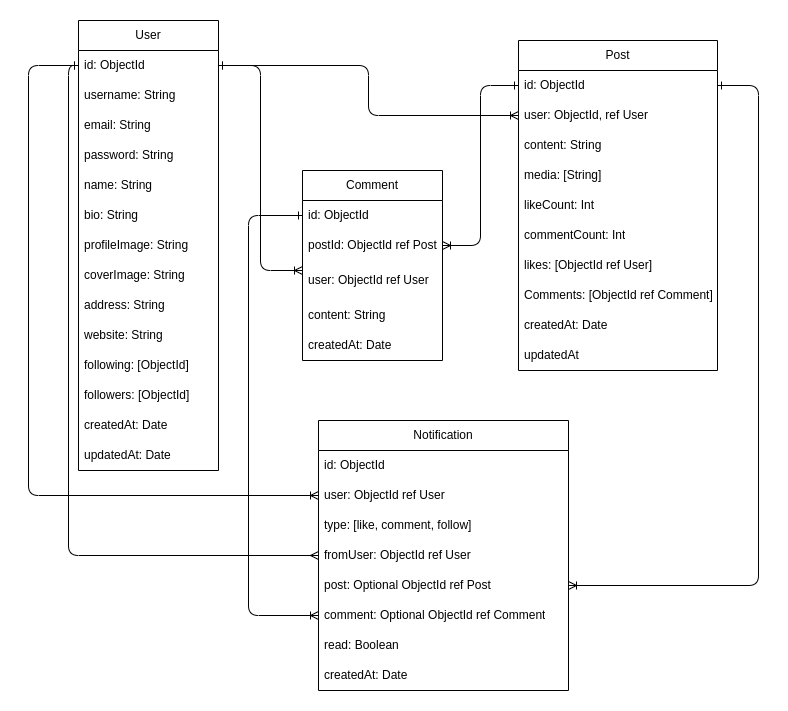

The diagram above was exported from draw.io. Its source (the exported page's mxGraphModel, read from the mxfile embedded in the PNG):
<mxGraphModel dx="874" dy="570" grid="1" gridSize="10" guides="1" tooltips="1" connect="1" arrows="1" fold="1" page="1" pageScale="1" pageWidth="827" pageHeight="1169" math="0" shadow="0">
  <root>
    <mxCell id="0" />
    <mxCell id="1" parent="0" />
    <mxCell id="KNVfX1N_CDFW4Sc7uHoM-1" value="User" style="swimlane;fontStyle=0;childLayout=stackLayout;horizontal=1;startSize=30;horizontalStack=0;resizeParent=1;resizeParentMax=0;resizeLast=0;collapsible=1;marginBottom=0;whiteSpace=wrap;html=1;" parent="1" vertex="1">
      <mxGeometry x="120" y="20" width="140" height="450" as="geometry" />
    </mxCell>
    <mxCell id="KNVfX1N_CDFW4Sc7uHoM-2" value="id: ObjectId" style="text;strokeColor=none;fillColor=none;align=left;verticalAlign=middle;spacingLeft=4;spacingRight=4;overflow=hidden;points=[[0,0.5],[1,0.5]];portConstraint=eastwest;rotatable=0;whiteSpace=wrap;html=1;" parent="KNVfX1N_CDFW4Sc7uHoM-1" vertex="1">
      <mxGeometry y="30" width="140" height="30" as="geometry" />
    </mxCell>
    <mxCell id="KNVfX1N_CDFW4Sc7uHoM-3" value="username: String" style="text;strokeColor=none;fillColor=none;align=left;verticalAlign=middle;spacingLeft=4;spacingRight=4;overflow=hidden;points=[[0,0.5],[1,0.5]];portConstraint=eastwest;rotatable=0;whiteSpace=wrap;html=1;" parent="KNVfX1N_CDFW4Sc7uHoM-1" vertex="1">
      <mxGeometry y="60" width="140" height="30" as="geometry" />
    </mxCell>
    <mxCell id="KNVfX1N_CDFW4Sc7uHoM-4" value="email: String" style="text;strokeColor=none;fillColor=none;align=left;verticalAlign=middle;spacingLeft=4;spacingRight=4;overflow=hidden;points=[[0,0.5],[1,0.5]];portConstraint=eastwest;rotatable=0;whiteSpace=wrap;html=1;" parent="KNVfX1N_CDFW4Sc7uHoM-1" vertex="1">
      <mxGeometry y="90" width="140" height="30" as="geometry" />
    </mxCell>
    <mxCell id="KNVfX1N_CDFW4Sc7uHoM-15" value="password: String" style="text;strokeColor=none;fillColor=none;align=left;verticalAlign=middle;spacingLeft=4;spacingRight=4;overflow=hidden;points=[[0,0.5],[1,0.5]];portConstraint=eastwest;rotatable=0;whiteSpace=wrap;html=1;" parent="KNVfX1N_CDFW4Sc7uHoM-1" vertex="1">
      <mxGeometry y="120" width="140" height="30" as="geometry" />
    </mxCell>
    <mxCell id="KNVfX1N_CDFW4Sc7uHoM-14" value="name: String" style="text;strokeColor=none;fillColor=none;align=left;verticalAlign=middle;spacingLeft=4;spacingRight=4;overflow=hidden;points=[[0,0.5],[1,0.5]];portConstraint=eastwest;rotatable=0;whiteSpace=wrap;html=1;" parent="KNVfX1N_CDFW4Sc7uHoM-1" vertex="1">
      <mxGeometry y="150" width="140" height="30" as="geometry" />
    </mxCell>
    <mxCell id="KNVfX1N_CDFW4Sc7uHoM-13" value="bio: String" style="text;strokeColor=none;fillColor=none;align=left;verticalAlign=middle;spacingLeft=4;spacingRight=4;overflow=hidden;points=[[0,0.5],[1,0.5]];portConstraint=eastwest;rotatable=0;whiteSpace=wrap;html=1;" parent="KNVfX1N_CDFW4Sc7uHoM-1" vertex="1">
      <mxGeometry y="180" width="140" height="30" as="geometry" />
    </mxCell>
    <mxCell id="KNVfX1N_CDFW4Sc7uHoM-16" value="profileImage: String" style="text;strokeColor=none;fillColor=none;align=left;verticalAlign=middle;spacingLeft=4;spacingRight=4;overflow=hidden;points=[[0,0.5],[1,0.5]];portConstraint=eastwest;rotatable=0;whiteSpace=wrap;html=1;" parent="KNVfX1N_CDFW4Sc7uHoM-1" vertex="1">
      <mxGeometry y="210" width="140" height="30" as="geometry" />
    </mxCell>
    <mxCell id="KNVfX1N_CDFW4Sc7uHoM-17" value="coverImage: String" style="text;strokeColor=none;fillColor=none;align=left;verticalAlign=middle;spacingLeft=4;spacingRight=4;overflow=hidden;points=[[0,0.5],[1,0.5]];portConstraint=eastwest;rotatable=0;whiteSpace=wrap;html=1;" parent="KNVfX1N_CDFW4Sc7uHoM-1" vertex="1">
      <mxGeometry y="240" width="140" height="30" as="geometry" />
    </mxCell>
    <mxCell id="KNVfX1N_CDFW4Sc7uHoM-18" value="address: String" style="text;strokeColor=none;fillColor=none;align=left;verticalAlign=middle;spacingLeft=4;spacingRight=4;overflow=hidden;points=[[0,0.5],[1,0.5]];portConstraint=eastwest;rotatable=0;whiteSpace=wrap;html=1;" parent="KNVfX1N_CDFW4Sc7uHoM-1" vertex="1">
      <mxGeometry y="270" width="140" height="30" as="geometry" />
    </mxCell>
    <mxCell id="3" value="website: String" style="text;strokeColor=none;fillColor=none;align=left;verticalAlign=middle;spacingLeft=4;spacingRight=4;overflow=hidden;points=[[0,0.5],[1,0.5]];portConstraint=eastwest;rotatable=0;whiteSpace=wrap;html=1;" parent="KNVfX1N_CDFW4Sc7uHoM-1" vertex="1">
      <mxGeometry y="300" width="140" height="30" as="geometry" />
    </mxCell>
    <mxCell id="5" value="following: [ObjectId]" style="text;strokeColor=none;fillColor=none;align=left;verticalAlign=middle;spacingLeft=4;spacingRight=4;overflow=hidden;points=[[0,0.5],[1,0.5]];portConstraint=eastwest;rotatable=0;whiteSpace=wrap;html=1;" parent="KNVfX1N_CDFW4Sc7uHoM-1" vertex="1">
      <mxGeometry y="330" width="140" height="30" as="geometry" />
    </mxCell>
    <mxCell id="4" value="followers: [ObjectId]" style="text;strokeColor=none;fillColor=none;align=left;verticalAlign=middle;spacingLeft=4;spacingRight=4;overflow=hidden;points=[[0,0.5],[1,0.5]];portConstraint=eastwest;rotatable=0;whiteSpace=wrap;html=1;" parent="KNVfX1N_CDFW4Sc7uHoM-1" vertex="1">
      <mxGeometry y="360" width="140" height="30" as="geometry" />
    </mxCell>
    <mxCell id="2" value="createdAt: Date" style="text;strokeColor=none;fillColor=none;align=left;verticalAlign=middle;spacingLeft=4;spacingRight=4;overflow=hidden;points=[[0,0.5],[1,0.5]];portConstraint=eastwest;rotatable=0;whiteSpace=wrap;html=1;" parent="KNVfX1N_CDFW4Sc7uHoM-1" vertex="1">
      <mxGeometry y="390" width="140" height="30" as="geometry" />
    </mxCell>
    <mxCell id="6" value="updatedAt: Date" style="text;strokeColor=none;fillColor=none;align=left;verticalAlign=middle;spacingLeft=4;spacingRight=4;overflow=hidden;points=[[0,0.5],[1,0.5]];portConstraint=eastwest;rotatable=0;whiteSpace=wrap;html=1;" parent="KNVfX1N_CDFW4Sc7uHoM-1" vertex="1">
      <mxGeometry y="420" width="140" height="30" as="geometry" />
    </mxCell>
    <mxCell id="KNVfX1N_CDFW4Sc7uHoM-5" value="Post" style="swimlane;fontStyle=0;childLayout=stackLayout;horizontal=1;startSize=30;horizontalStack=0;resizeParent=1;resizeParentMax=0;resizeLast=0;collapsible=1;marginBottom=0;whiteSpace=wrap;html=1;" parent="1" vertex="1">
      <mxGeometry x="560" y="40" width="199" height="330" as="geometry" />
    </mxCell>
    <mxCell id="KNVfX1N_CDFW4Sc7uHoM-6" value="id: ObjectId" style="text;strokeColor=none;fillColor=none;align=left;verticalAlign=middle;spacingLeft=4;spacingRight=4;overflow=hidden;points=[[0,0.5],[1,0.5]];portConstraint=eastwest;rotatable=0;whiteSpace=wrap;html=1;" parent="KNVfX1N_CDFW4Sc7uHoM-5" vertex="1">
      <mxGeometry y="30" width="199" height="30" as="geometry" />
    </mxCell>
    <mxCell id="KNVfX1N_CDFW4Sc7uHoM-21" value="user: ObjectId, ref User" style="text;strokeColor=none;fillColor=none;align=left;verticalAlign=middle;spacingLeft=4;spacingRight=4;overflow=hidden;points=[[0,0.5],[1,0.5]];portConstraint=eastwest;rotatable=0;whiteSpace=wrap;html=1;" parent="KNVfX1N_CDFW4Sc7uHoM-5" vertex="1">
      <mxGeometry y="60" width="199" height="30" as="geometry" />
    </mxCell>
    <mxCell id="KNVfX1N_CDFW4Sc7uHoM-7" value="content: String" style="text;strokeColor=none;fillColor=none;align=left;verticalAlign=middle;spacingLeft=4;spacingRight=4;overflow=hidden;points=[[0,0.5],[1,0.5]];portConstraint=eastwest;rotatable=0;whiteSpace=wrap;html=1;" parent="KNVfX1N_CDFW4Sc7uHoM-5" vertex="1">
      <mxGeometry y="90" width="199" height="30" as="geometry" />
    </mxCell>
    <mxCell id="9" value="media: [String]" style="text;strokeColor=none;fillColor=none;align=left;verticalAlign=middle;spacingLeft=4;spacingRight=4;overflow=hidden;points=[[0,0.5],[1,0.5]];portConstraint=eastwest;rotatable=0;whiteSpace=wrap;html=1;" parent="KNVfX1N_CDFW4Sc7uHoM-5" vertex="1">
      <mxGeometry y="120" width="199" height="30" as="geometry" />
    </mxCell>
    <mxCell id="8" value="likeCount: Int" style="text;strokeColor=none;fillColor=none;align=left;verticalAlign=middle;spacingLeft=4;spacingRight=4;overflow=hidden;points=[[0,0.5],[1,0.5]];portConstraint=eastwest;rotatable=0;whiteSpace=wrap;html=1;" parent="KNVfX1N_CDFW4Sc7uHoM-5" vertex="1">
      <mxGeometry y="150" width="199" height="30" as="geometry" />
    </mxCell>
    <mxCell id="7" value="commentCount: Int" style="text;strokeColor=none;fillColor=none;align=left;verticalAlign=middle;spacingLeft=4;spacingRight=4;overflow=hidden;points=[[0,0.5],[1,0.5]];portConstraint=eastwest;rotatable=0;whiteSpace=wrap;html=1;" parent="KNVfX1N_CDFW4Sc7uHoM-5" vertex="1">
      <mxGeometry y="180" width="199" height="30" as="geometry" />
    </mxCell>
    <mxCell id="11" value="likes: [ObjectId ref User]" style="text;strokeColor=none;fillColor=none;align=left;verticalAlign=middle;spacingLeft=4;spacingRight=4;overflow=hidden;points=[[0,0.5],[1,0.5]];portConstraint=eastwest;rotatable=0;whiteSpace=wrap;html=1;" parent="KNVfX1N_CDFW4Sc7uHoM-5" vertex="1">
      <mxGeometry y="210" width="199" height="30" as="geometry" />
    </mxCell>
    <mxCell id="10" value="Comments: [ObjectId ref Comment]" style="text;strokeColor=none;fillColor=none;align=left;verticalAlign=middle;spacingLeft=4;spacingRight=4;overflow=hidden;points=[[0,0.5],[1,0.5]];portConstraint=eastwest;rotatable=0;whiteSpace=wrap;html=1;" parent="KNVfX1N_CDFW4Sc7uHoM-5" vertex="1">
      <mxGeometry y="240" width="199" height="30" as="geometry" />
    </mxCell>
    <mxCell id="13" value="createdAt: Date" style="text;strokeColor=none;fillColor=none;align=left;verticalAlign=middle;spacingLeft=4;spacingRight=4;overflow=hidden;points=[[0,0.5],[1,0.5]];portConstraint=eastwest;rotatable=0;whiteSpace=wrap;html=1;" parent="KNVfX1N_CDFW4Sc7uHoM-5" vertex="1">
      <mxGeometry y="270" width="199" height="30" as="geometry" />
    </mxCell>
    <mxCell id="12" value="updatedAt" style="text;strokeColor=none;fillColor=none;align=left;verticalAlign=middle;spacingLeft=4;spacingRight=4;overflow=hidden;points=[[0,0.5],[1,0.5]];portConstraint=eastwest;rotatable=0;whiteSpace=wrap;html=1;" parent="KNVfX1N_CDFW4Sc7uHoM-5" vertex="1">
      <mxGeometry y="300" width="199" height="30" as="geometry" />
    </mxCell>
    <mxCell id="KNVfX1N_CDFW4Sc7uHoM-9" value="Comment" style="swimlane;fontStyle=0;childLayout=stackLayout;horizontal=1;startSize=30;horizontalStack=0;resizeParent=1;resizeParentMax=0;resizeLast=0;collapsible=1;marginBottom=0;whiteSpace=wrap;html=1;" parent="1" vertex="1">
      <mxGeometry x="344" y="170" width="140" height="190" as="geometry" />
    </mxCell>
    <mxCell id="KNVfX1N_CDFW4Sc7uHoM-10" value="id: ObjectId" style="text;strokeColor=none;fillColor=none;align=left;verticalAlign=middle;spacingLeft=4;spacingRight=4;overflow=hidden;points=[[0,0.5],[1,0.5]];portConstraint=eastwest;rotatable=0;whiteSpace=wrap;html=1;" parent="KNVfX1N_CDFW4Sc7uHoM-9" vertex="1">
      <mxGeometry y="30" width="140" height="30" as="geometry" />
    </mxCell>
    <mxCell id="KNVfX1N_CDFW4Sc7uHoM-11" value="postId: ObjectId ref Post" style="text;strokeColor=none;fillColor=none;align=left;verticalAlign=middle;spacingLeft=4;spacingRight=4;overflow=hidden;points=[[0,0.5],[1,0.5]];portConstraint=eastwest;rotatable=0;whiteSpace=wrap;html=1;" parent="KNVfX1N_CDFW4Sc7uHoM-9" vertex="1">
      <mxGeometry y="60" width="140" height="30" as="geometry" />
    </mxCell>
    <mxCell id="KNVfX1N_CDFW4Sc7uHoM-23" value="user: ObjectId ref User" style="text;strokeColor=none;fillColor=none;align=left;verticalAlign=middle;spacingLeft=4;spacingRight=4;overflow=hidden;points=[[0,0.5],[1,0.5]];portConstraint=eastwest;rotatable=0;whiteSpace=wrap;html=1;" parent="KNVfX1N_CDFW4Sc7uHoM-9" vertex="1">
      <mxGeometry y="90" width="140" height="40" as="geometry" />
    </mxCell>
    <mxCell id="KNVfX1N_CDFW4Sc7uHoM-12" value="content: String" style="text;strokeColor=none;fillColor=none;align=left;verticalAlign=middle;spacingLeft=4;spacingRight=4;overflow=hidden;points=[[0,0.5],[1,0.5]];portConstraint=eastwest;rotatable=0;whiteSpace=wrap;html=1;" parent="KNVfX1N_CDFW4Sc7uHoM-9" vertex="1">
      <mxGeometry y="130" width="140" height="30" as="geometry" />
    </mxCell>
    <mxCell id="14" value="createdAt: Date" style="text;strokeColor=none;fillColor=none;align=left;verticalAlign=middle;spacingLeft=4;spacingRight=4;overflow=hidden;points=[[0,0.5],[1,0.5]];portConstraint=eastwest;rotatable=0;whiteSpace=wrap;html=1;" parent="KNVfX1N_CDFW4Sc7uHoM-9" vertex="1">
      <mxGeometry y="160" width="140" height="30" as="geometry" />
    </mxCell>
    <mxCell id="KNVfX1N_CDFW4Sc7uHoM-24" value="" style="rounded=1;orthogonalLoop=1;jettySize=auto;html=1;endArrow=ERoneToMany;endFill=0;startArrow=ERone;startFill=0;edgeStyle=orthogonalEdgeStyle;curved=0;" parent="1" source="KNVfX1N_CDFW4Sc7uHoM-2" target="KNVfX1N_CDFW4Sc7uHoM-21" edge="1">
      <mxGeometry relative="1" as="geometry" />
    </mxCell>
    <mxCell id="18" style="edgeStyle=orthogonalEdgeStyle;html=1;entryX=1;entryY=0.5;entryDx=0;entryDy=0;exitX=0;exitY=0.25;exitDx=0;exitDy=0;exitPerimeter=0;startArrow=ERoneToMany;startFill=0;endArrow=ERone;endFill=0;" parent="1" source="KNVfX1N_CDFW4Sc7uHoM-23" target="KNVfX1N_CDFW4Sc7uHoM-2" edge="1">
      <mxGeometry relative="1" as="geometry" />
    </mxCell>
    <mxCell id="19" style="edgeStyle=orthogonalEdgeStyle;html=1;entryX=0;entryY=0.5;entryDx=0;entryDy=0;exitX=1;exitY=0.5;exitDx=0;exitDy=0;startArrow=ERoneToMany;startFill=0;endArrow=ERone;endFill=0;" parent="1" source="KNVfX1N_CDFW4Sc7uHoM-11" target="KNVfX1N_CDFW4Sc7uHoM-6" edge="1">
      <mxGeometry relative="1" as="geometry" />
    </mxCell>
    <mxCell id="20" value="Notification" style="swimlane;fontStyle=0;childLayout=stackLayout;horizontal=1;startSize=30;horizontalStack=0;resizeParent=1;resizeParentMax=0;resizeLast=0;collapsible=1;marginBottom=0;whiteSpace=wrap;html=1;" parent="1" vertex="1">
      <mxGeometry x="360" y="420" width="250" height="270" as="geometry" />
    </mxCell>
    <mxCell id="21" value="id: ObjectId" style="text;strokeColor=none;fillColor=none;align=left;verticalAlign=middle;spacingLeft=4;spacingRight=4;overflow=hidden;points=[[0,0.5],[1,0.5]];portConstraint=eastwest;rotatable=0;whiteSpace=wrap;html=1;" parent="20" vertex="1">
      <mxGeometry y="30" width="250" height="30" as="geometry" />
    </mxCell>
    <mxCell id="32" value="user: ObjectId ref User" style="text;strokeColor=none;fillColor=none;align=left;verticalAlign=middle;spacingLeft=4;spacingRight=4;overflow=hidden;points=[[0,0.5],[1,0.5]];portConstraint=eastwest;rotatable=0;whiteSpace=wrap;html=1;" parent="20" vertex="1">
      <mxGeometry y="60" width="250" height="30" as="geometry" />
    </mxCell>
    <mxCell id="31" value="type: [like, comment, follow]" style="text;strokeColor=none;fillColor=none;align=left;verticalAlign=middle;spacingLeft=4;spacingRight=4;overflow=hidden;points=[[0,0.5],[1,0.5]];portConstraint=eastwest;rotatable=0;whiteSpace=wrap;html=1;" parent="20" vertex="1">
      <mxGeometry y="90" width="250" height="30" as="geometry" />
    </mxCell>
    <mxCell id="30" value="fromUser: ObjectId ref User" style="text;strokeColor=none;fillColor=none;align=left;verticalAlign=middle;spacingLeft=4;spacingRight=4;overflow=hidden;points=[[0,0.5],[1,0.5]];portConstraint=eastwest;rotatable=0;whiteSpace=wrap;html=1;" parent="20" vertex="1">
      <mxGeometry y="120" width="250" height="30" as="geometry" />
    </mxCell>
    <mxCell id="29" value="post: Optional ObjectId ref Post" style="text;strokeColor=none;fillColor=none;align=left;verticalAlign=middle;spacingLeft=4;spacingRight=4;overflow=hidden;points=[[0,0.5],[1,0.5]];portConstraint=eastwest;rotatable=0;whiteSpace=wrap;html=1;" parent="20" vertex="1">
      <mxGeometry y="150" width="250" height="30" as="geometry" />
    </mxCell>
    <mxCell id="28" value="comment: Optional ObjectId ref Comment" style="text;strokeColor=none;fillColor=none;align=left;verticalAlign=middle;spacingLeft=4;spacingRight=4;overflow=hidden;points=[[0,0.5],[1,0.5]];portConstraint=eastwest;rotatable=0;whiteSpace=wrap;html=1;" parent="20" vertex="1">
      <mxGeometry y="180" width="250" height="30" as="geometry" />
    </mxCell>
    <mxCell id="27" value="read: Boolean" style="text;strokeColor=none;fillColor=none;align=left;verticalAlign=middle;spacingLeft=4;spacingRight=4;overflow=hidden;points=[[0,0.5],[1,0.5]];portConstraint=eastwest;rotatable=0;whiteSpace=wrap;html=1;" parent="20" vertex="1">
      <mxGeometry y="210" width="250" height="30" as="geometry" />
    </mxCell>
    <mxCell id="26" value="createdAt: Date" style="text;strokeColor=none;fillColor=none;align=left;verticalAlign=middle;spacingLeft=4;spacingRight=4;overflow=hidden;points=[[0,0.5],[1,0.5]];portConstraint=eastwest;rotatable=0;whiteSpace=wrap;html=1;" parent="20" vertex="1">
      <mxGeometry y="240" width="250" height="30" as="geometry" />
    </mxCell>
    <mxCell id="33" style="edgeStyle=orthogonalEdgeStyle;html=1;entryX=0;entryY=0.5;entryDx=0;entryDy=0;exitX=0;exitY=0.5;exitDx=0;exitDy=0;startArrow=ERoneToMany;startFill=0;endArrow=ERone;endFill=0;" parent="1" source="32" target="KNVfX1N_CDFW4Sc7uHoM-2" edge="1">
      <mxGeometry relative="1" as="geometry">
        <Array as="points">
          <mxPoint x="70" y="495" />
          <mxPoint x="70" y="65" />
        </Array>
      </mxGeometry>
    </mxCell>
    <mxCell id="34" style="edgeStyle=orthogonalEdgeStyle;html=1;entryX=0;entryY=0.5;entryDx=0;entryDy=0;startArrow=ERmany;startFill=0;exitX=0;exitY=0.5;exitDx=0;exitDy=0;endArrow=ERone;endFill=0;" parent="1" source="30" target="KNVfX1N_CDFW4Sc7uHoM-2" edge="1">
      <mxGeometry relative="1" as="geometry" />
    </mxCell>
    <mxCell id="35" style="edgeStyle=orthogonalEdgeStyle;html=1;entryX=1;entryY=0.5;entryDx=0;entryDy=0;startArrow=ERoneToMany;startFill=0;endArrow=ERone;endFill=0;" parent="1" source="29" target="KNVfX1N_CDFW4Sc7uHoM-6" edge="1">
      <mxGeometry relative="1" as="geometry">
        <Array as="points">
          <mxPoint x="800" y="585" />
          <mxPoint x="800" y="85" />
        </Array>
      </mxGeometry>
    </mxCell>
    <mxCell id="36" style="edgeStyle=orthogonalEdgeStyle;html=1;entryX=0;entryY=0.5;entryDx=0;entryDy=0;startArrow=ERoneToMany;startFill=0;endArrow=ERone;endFill=0;" parent="1" source="28" target="KNVfX1N_CDFW4Sc7uHoM-10" edge="1">
      <mxGeometry relative="1" as="geometry">
        <Array as="points">
          <mxPoint x="290" y="615" />
          <mxPoint x="290" y="215" />
        </Array>
      </mxGeometry>
    </mxCell>
  </root>
</mxGraphModel>